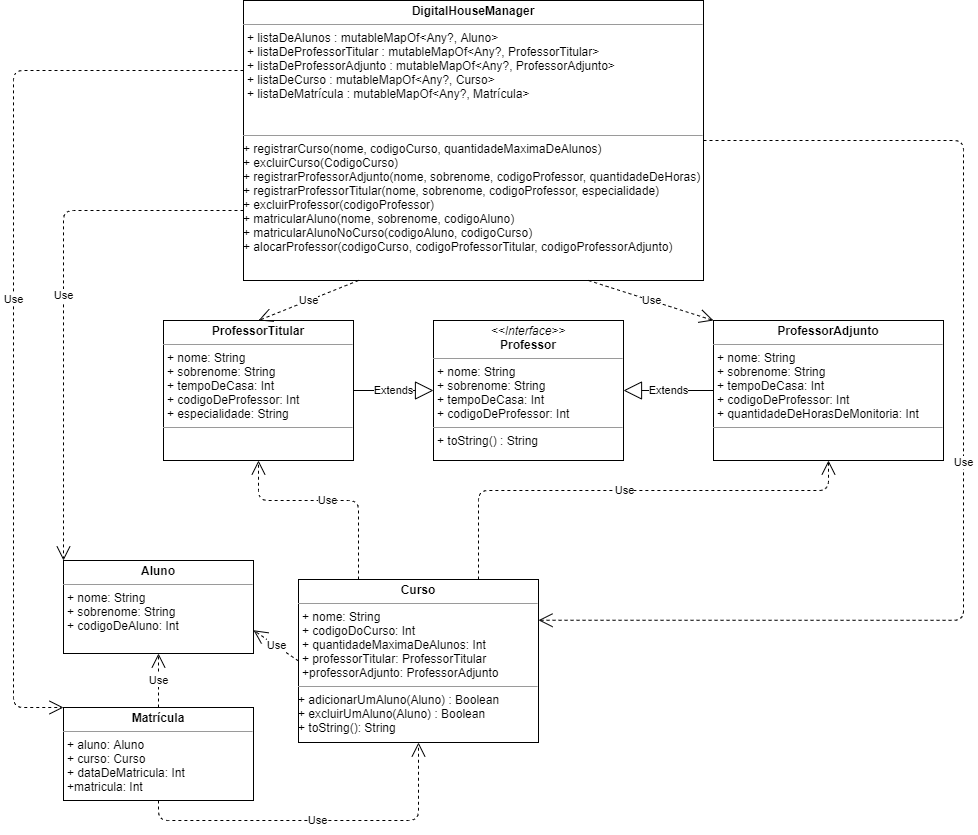

The diagram above was exported from draw.io. Its source (the exported page's mxGraphModel, read from the mxfile embedded in the PNG):
<mxGraphModel dx="2128" dy="1656" grid="1" gridSize="10" guides="1" tooltips="1" connect="1" arrows="1" fold="1" page="1" pageScale="1" pageWidth="850" pageHeight="1100" background="#ffffff" math="0" shadow="0">
  <root>
    <mxCell id="0" />
    <mxCell id="1" parent="0" />
    <mxCell id="5d2195bd80daf111-18" value="&lt;p style=&quot;margin: 0px ; margin-top: 4px ; text-align: center&quot;&gt;&lt;b&gt;Aluno&lt;/b&gt;&lt;/p&gt;&lt;hr size=&quot;1&quot;&gt;&lt;p style=&quot;margin: 0px ; margin-left: 4px&quot;&gt;+ nome: String&lt;br&gt;+ sobrenome: String&lt;/p&gt;&lt;p style=&quot;margin: 0px ; margin-left: 4px&quot;&gt;+ codigoDeAluno: Int&lt;/p&gt;" style="verticalAlign=top;align=left;overflow=fill;fontSize=12;fontFamily=Helvetica;html=1;rounded=0;shadow=0;comic=0;labelBackgroundColor=none;strokeWidth=1" parent="1" vertex="1">
      <mxGeometry x="-50" y="450" width="190" height="93" as="geometry" />
    </mxCell>
    <mxCell id="LPBRwwhEKVUfrKr8zVk6-2" value="&lt;p style=&quot;margin: 0px ; margin-top: 4px ; text-align: center&quot;&gt;&lt;i&gt;&amp;lt;&amp;lt;Interface&amp;gt;&amp;gt;&lt;/i&gt;&lt;b&gt;&lt;br&gt;Professor&lt;/b&gt;&lt;/p&gt;&lt;hr size=&quot;1&quot;&gt;&lt;p style=&quot;margin: 0px ; margin-left: 4px&quot;&gt;+ nome: String&lt;br&gt;+ sobrenome: String&lt;/p&gt;&lt;p style=&quot;margin: 0px ; margin-left: 4px&quot;&gt;+ tempoDeCasa: Int&lt;br&gt;&lt;/p&gt;&lt;p style=&quot;margin: 0px ; margin-left: 4px&quot;&gt;+ codigoDeProfessor: Int&lt;br&gt;&lt;/p&gt;&lt;hr size=&quot;1&quot;&gt;&lt;p style=&quot;margin: 0px ; margin-left: 4px&quot;&gt;+ toString() : String&lt;/p&gt;" style="verticalAlign=top;align=left;overflow=fill;fontSize=12;fontFamily=Helvetica;html=1;rounded=0;shadow=0;comic=0;labelBackgroundColor=none;strokeWidth=1" vertex="1" parent="1">
      <mxGeometry x="320" y="210" width="190" height="140" as="geometry" />
    </mxCell>
    <mxCell id="LPBRwwhEKVUfrKr8zVk6-3" value="&lt;p style=&quot;margin: 0px ; margin-top: 4px ; text-align: center&quot;&gt;&lt;b&gt;ProfessorTitular&lt;/b&gt;&lt;/p&gt;&lt;hr size=&quot;1&quot;&gt;&lt;p style=&quot;margin: 0px ; margin-left: 4px&quot;&gt;+ nome: String&lt;br&gt;+ sobrenome: String&lt;/p&gt;&lt;p style=&quot;margin: 0px ; margin-left: 4px&quot;&gt;+ tempoDeCasa: Int&lt;br&gt;&lt;/p&gt;&lt;p style=&quot;margin: 0px ; margin-left: 4px&quot;&gt;+ codigoDeProfessor: Int&lt;br&gt;&lt;/p&gt;&lt;p style=&quot;margin: 0px ; margin-left: 4px&quot;&gt;+ especialidade: String&lt;/p&gt;&lt;hr size=&quot;1&quot;&gt;&lt;p style=&quot;margin: 0px ; margin-left: 4px&quot;&gt;&lt;br&gt;&lt;/p&gt;" style="verticalAlign=top;align=left;overflow=fill;fontSize=12;fontFamily=Helvetica;html=1;rounded=0;shadow=0;comic=0;labelBackgroundColor=none;strokeWidth=1" vertex="1" parent="1">
      <mxGeometry x="50" y="210" width="190" height="140" as="geometry" />
    </mxCell>
    <mxCell id="LPBRwwhEKVUfrKr8zVk6-4" value="&lt;p style=&quot;margin: 0px ; margin-top: 4px ; text-align: center&quot;&gt;&lt;b&gt;ProfessorAdjunto&lt;/b&gt;&lt;/p&gt;&lt;hr size=&quot;1&quot;&gt;&lt;p style=&quot;margin: 0px ; margin-left: 4px&quot;&gt;+ nome: String&lt;br&gt;+ sobrenome: String&lt;/p&gt;&lt;p style=&quot;margin: 0px ; margin-left: 4px&quot;&gt;+ tempoDeCasa: Int&lt;br&gt;&lt;/p&gt;&lt;p style=&quot;margin: 0px ; margin-left: 4px&quot;&gt;+ codigoDeProfessor: Int&lt;br&gt;&lt;/p&gt;&lt;p style=&quot;margin: 0px ; margin-left: 4px&quot;&gt;+ quantidadeDeHorasDeMonitoria: Int&lt;/p&gt;&lt;hr size=&quot;1&quot;&gt;&lt;p style=&quot;margin: 0px ; margin-left: 4px&quot;&gt;&lt;br&gt;&lt;/p&gt;" style="verticalAlign=top;align=left;overflow=fill;fontSize=12;fontFamily=Helvetica;html=1;rounded=0;shadow=0;comic=0;labelBackgroundColor=none;strokeWidth=1" vertex="1" parent="1">
      <mxGeometry x="600" y="210" width="230" height="140" as="geometry" />
    </mxCell>
    <mxCell id="LPBRwwhEKVUfrKr8zVk6-5" value="&lt;p style=&quot;margin: 0px ; margin-top: 4px ; text-align: center&quot;&gt;&lt;b&gt;Matrícula&lt;/b&gt;&lt;/p&gt;&lt;hr size=&quot;1&quot;&gt;&lt;p style=&quot;margin: 0px ; margin-left: 4px&quot;&gt;+ aluno: Aluno&lt;br&gt;+ curso: Curso&lt;/p&gt;&lt;p style=&quot;margin: 0px ; margin-left: 4px&quot;&gt;+ dataDeMatricula: Int&lt;/p&gt;&lt;p style=&quot;margin: 0px ; margin-left: 4px&quot;&gt;+matricula: Int&lt;/p&gt;" style="verticalAlign=top;align=left;overflow=fill;fontSize=12;fontFamily=Helvetica;html=1;rounded=0;shadow=0;comic=0;labelBackgroundColor=none;strokeWidth=1" vertex="1" parent="1">
      <mxGeometry x="-50" y="597" width="190" height="93" as="geometry" />
    </mxCell>
    <mxCell id="LPBRwwhEKVUfrKr8zVk6-7" value="&lt;p style=&quot;margin: 0px ; margin-top: 4px ; text-align: center&quot;&gt;&lt;b&gt;Curso&lt;/b&gt;&lt;/p&gt;&lt;hr size=&quot;1&quot;&gt;&lt;p style=&quot;margin: 0px 0px 0px 4px&quot;&gt;+ nome: String&lt;br&gt;+ codigoDoCurso: Int&lt;/p&gt;&lt;p style=&quot;margin: 0px 0px 0px 4px&quot;&gt;+ quantidadeMaximaDeAlunos: Int&lt;/p&gt;&lt;p style=&quot;margin: 0px 0px 0px 4px&quot;&gt;+ professorTitular: ProfessorTitular&lt;/p&gt;&lt;p style=&quot;margin: 0px 0px 0px 4px&quot;&gt;+professorAdjunto: ProfessorAdjunto&lt;/p&gt;&lt;hr size=&quot;1&quot;&gt;+ adicionarUmAluno(Aluno) : Boolean&lt;br&gt;&lt;span&gt;+ excluirUmAluno(Aluno) : Boolean&lt;br&gt;+ toString(): String&lt;br&gt;&lt;/span&gt;" style="verticalAlign=top;align=left;overflow=fill;fontSize=12;fontFamily=Helvetica;html=1;rounded=0;shadow=0;comic=0;labelBackgroundColor=none;strokeWidth=1" vertex="1" parent="1">
      <mxGeometry x="185" y="469" width="240" height="163" as="geometry" />
    </mxCell>
    <mxCell id="LPBRwwhEKVUfrKr8zVk6-9" value="&lt;p style=&quot;margin: 0px ; margin-top: 4px ; text-align: center&quot;&gt;&lt;b&gt;DigitalHouseManager&lt;/b&gt;&lt;/p&gt;&lt;hr size=&quot;1&quot;&gt;&lt;p style=&quot;margin: 0px 0px 0px 4px&quot;&gt;+ listaDeAlunos : mutableMapOf&amp;lt;Any?, Aluno&amp;gt;&lt;/p&gt;&lt;p style=&quot;margin: 0px 0px 0px 4px&quot;&gt;+ listaDeProfessorTitular : mutableMapOf&amp;lt;Any?, ProfessorTitular&amp;gt;&lt;/p&gt;&lt;p style=&quot;margin: 0px 0px 0px 4px&quot;&gt;+ listaDeProfessorAdjunto : mutableMapOf&amp;lt;Any?, ProfessorAdjunto&amp;gt;&lt;/p&gt;&lt;p style=&quot;margin: 0px 0px 0px 4px&quot;&gt;+ listaDeCurso : mutableMapOf&amp;lt;Any?, Curso&amp;gt;&lt;/p&gt;&lt;p style=&quot;margin: 0px 0px 0px 4px&quot;&gt;+ listaDeMatrícula : mutableMapOf&amp;lt;Any?, Matrícula&amp;gt;&lt;br&gt;&lt;/p&gt;&lt;p style=&quot;margin: 0px 0px 0px 4px&quot;&gt;&lt;br&gt;&lt;br&gt;&lt;/p&gt;&lt;hr size=&quot;1&quot;&gt;+ registrarCurso(nome, codigoCurso, quantidadeMaximaDeAlunos)&lt;br&gt;&lt;span&gt;+ excluirCurso(CodigoCurso)&lt;br&gt;+ registrarProfessorAdjunto(nome, sobrenome, codigoProfessor, quantidadeDeHoras)&lt;br&gt;&lt;/span&gt;+ registrarProfessorTitular(nome, sobrenome, codigoProfessor, especialidade)&lt;br&gt;+ excluirProfessor(codigoProfessor)&lt;br&gt;+ matricularAluno(nome, sobrenome, codigoAluno)&lt;br&gt;+ matricularAlunoNoCurso(codigoAluno, codigoCurso)&lt;br&gt;+ alocarProfessor(codigoCurso, codigoProfessorTitular, codigoProfessorAdjunto)&lt;span&gt;&lt;br&gt;&lt;br&gt;&lt;/span&gt;" style="verticalAlign=top;align=left;overflow=fill;fontSize=12;fontFamily=Helvetica;html=1;rounded=0;shadow=0;comic=0;labelBackgroundColor=none;strokeWidth=1" vertex="1" parent="1">
      <mxGeometry x="130" y="-110" width="460" height="280" as="geometry" />
    </mxCell>
    <mxCell id="LPBRwwhEKVUfrKr8zVk6-13" value="Extends" style="endArrow=block;endSize=16;endFill=0;html=1;exitX=0;exitY=0.5;exitDx=0;exitDy=0;entryX=1;entryY=0.5;entryDx=0;entryDy=0;" edge="1" parent="1" source="LPBRwwhEKVUfrKr8zVk6-4" target="LPBRwwhEKVUfrKr8zVk6-2">
      <mxGeometry width="160" relative="1" as="geometry">
        <mxPoint x="460" y="390" as="sourcePoint" />
        <mxPoint x="620" y="390" as="targetPoint" />
      </mxGeometry>
    </mxCell>
    <mxCell id="LPBRwwhEKVUfrKr8zVk6-14" value="Extends" style="endArrow=block;endSize=16;endFill=0;html=1;exitX=1;exitY=0.5;exitDx=0;exitDy=0;entryX=0;entryY=0.5;entryDx=0;entryDy=0;" edge="1" parent="1" source="LPBRwwhEKVUfrKr8zVk6-3" target="LPBRwwhEKVUfrKr8zVk6-2">
      <mxGeometry width="160" relative="1" as="geometry">
        <mxPoint x="610" y="290" as="sourcePoint" />
        <mxPoint x="520" y="290" as="targetPoint" />
      </mxGeometry>
    </mxCell>
    <mxCell id="LPBRwwhEKVUfrKr8zVk6-15" value="Use" style="endArrow=open;endSize=12;dashed=1;html=1;exitX=0.5;exitY=0;exitDx=0;exitDy=0;entryX=0.5;entryY=1;entryDx=0;entryDy=0;" edge="1" parent="1" source="LPBRwwhEKVUfrKr8zVk6-5" target="5d2195bd80daf111-18">
      <mxGeometry width="160" relative="1" as="geometry">
        <mxPoint x="330" y="480" as="sourcePoint" />
        <mxPoint x="490" y="480" as="targetPoint" />
      </mxGeometry>
    </mxCell>
    <mxCell id="LPBRwwhEKVUfrKr8zVk6-16" value="Use" style="endArrow=open;endSize=12;dashed=1;html=1;exitX=0.5;exitY=1;exitDx=0;exitDy=0;entryX=0.5;entryY=1;entryDx=0;entryDy=0;edgeStyle=orthogonalEdgeStyle;" edge="1" parent="1" source="LPBRwwhEKVUfrKr8zVk6-5" target="LPBRwwhEKVUfrKr8zVk6-7">
      <mxGeometry width="160" relative="1" as="geometry">
        <mxPoint x="55" y="607" as="sourcePoint" />
        <mxPoint x="55" y="553" as="targetPoint" />
        <Array as="points">
          <mxPoint x="45" y="710" />
          <mxPoint x="305" y="710" />
        </Array>
      </mxGeometry>
    </mxCell>
    <mxCell id="LPBRwwhEKVUfrKr8zVk6-18" value="Use" style="endArrow=open;endSize=12;dashed=1;html=1;exitX=0.75;exitY=0;exitDx=0;exitDy=0;entryX=0.5;entryY=1;entryDx=0;entryDy=0;edgeStyle=orthogonalEdgeStyle;" edge="1" parent="1" source="LPBRwwhEKVUfrKr8zVk6-7" target="LPBRwwhEKVUfrKr8zVk6-4">
      <mxGeometry width="160" relative="1" as="geometry">
        <mxPoint x="55" y="700" as="sourcePoint" />
        <mxPoint x="315" y="642" as="targetPoint" />
        <Array as="points">
          <mxPoint x="365" y="380" />
          <mxPoint x="715" y="380" />
        </Array>
      </mxGeometry>
    </mxCell>
    <mxCell id="LPBRwwhEKVUfrKr8zVk6-19" value="Use" style="endArrow=open;endSize=12;dashed=1;html=1;exitX=0.25;exitY=0;exitDx=0;exitDy=0;entryX=0.5;entryY=1;entryDx=0;entryDy=0;edgeStyle=orthogonalEdgeStyle;" edge="1" parent="1" source="LPBRwwhEKVUfrKr8zVk6-7" target="LPBRwwhEKVUfrKr8zVk6-3">
      <mxGeometry width="160" relative="1" as="geometry">
        <mxPoint x="375" y="479" as="sourcePoint" />
        <mxPoint x="725" y="360" as="targetPoint" />
        <Array as="points">
          <mxPoint x="245" y="390" />
          <mxPoint x="145" y="390" />
        </Array>
      </mxGeometry>
    </mxCell>
    <mxCell id="LPBRwwhEKVUfrKr8zVk6-21" value="Use" style="endArrow=open;endSize=12;dashed=1;html=1;exitX=0.25;exitY=1;exitDx=0;exitDy=0;entryX=0.5;entryY=0;entryDx=0;entryDy=0;" edge="1" parent="1" source="LPBRwwhEKVUfrKr8zVk6-9" target="LPBRwwhEKVUfrKr8zVk6-3">
      <mxGeometry width="160" relative="1" as="geometry">
        <mxPoint x="140" y="390" as="sourcePoint" />
        <mxPoint x="-20" y="390" as="targetPoint" />
      </mxGeometry>
    </mxCell>
    <mxCell id="LPBRwwhEKVUfrKr8zVk6-22" value="Use" style="endArrow=open;endSize=12;dashed=1;html=1;entryX=0;entryY=0;entryDx=0;entryDy=0;exitX=0.75;exitY=1;exitDx=0;exitDy=0;" edge="1" parent="1" source="LPBRwwhEKVUfrKr8zVk6-9" target="LPBRwwhEKVUfrKr8zVk6-4">
      <mxGeometry width="160" relative="1" as="geometry">
        <mxPoint x="710" y="469" as="sourcePoint" />
        <mxPoint x="550" y="469" as="targetPoint" />
      </mxGeometry>
    </mxCell>
    <mxCell id="LPBRwwhEKVUfrKr8zVk6-23" value="Use" style="endArrow=open;endSize=12;dashed=1;html=1;entryX=0;entryY=0;entryDx=0;entryDy=0;exitX=0;exitY=0.75;exitDx=0;exitDy=0;edgeStyle=orthogonalEdgeStyle;" edge="1" parent="1" source="LPBRwwhEKVUfrKr8zVk6-9" target="5d2195bd80daf111-18">
      <mxGeometry width="160" relative="1" as="geometry">
        <mxPoint x="250" y="770" as="sourcePoint" />
        <mxPoint x="90" y="770" as="targetPoint" />
      </mxGeometry>
    </mxCell>
    <mxCell id="LPBRwwhEKVUfrKr8zVk6-24" value="Use" style="endArrow=open;endSize=12;dashed=1;html=1;entryX=0;entryY=0;entryDx=0;entryDy=0;exitX=0;exitY=0.25;exitDx=0;exitDy=0;edgeStyle=orthogonalEdgeStyle;" edge="1" parent="1" source="LPBRwwhEKVUfrKr8zVk6-9" target="LPBRwwhEKVUfrKr8zVk6-5">
      <mxGeometry width="160" relative="1" as="geometry">
        <mxPoint x="250" y="770" as="sourcePoint" />
        <mxPoint x="90" y="770" as="targetPoint" />
        <Array as="points">
          <mxPoint x="-100" y="-40" />
          <mxPoint x="-100" y="597" />
        </Array>
      </mxGeometry>
    </mxCell>
    <mxCell id="LPBRwwhEKVUfrKr8zVk6-25" value="Use" style="endArrow=open;endSize=12;dashed=1;html=1;exitX=1;exitY=0.5;exitDx=0;exitDy=0;entryX=1;entryY=0.25;entryDx=0;entryDy=0;edgeStyle=orthogonalEdgeStyle;" edge="1" parent="1" source="LPBRwwhEKVUfrKr8zVk6-9" target="LPBRwwhEKVUfrKr8zVk6-7">
      <mxGeometry width="160" relative="1" as="geometry">
        <mxPoint x="250" y="770" as="sourcePoint" />
        <mxPoint x="90" y="770" as="targetPoint" />
        <Array as="points">
          <mxPoint x="850" y="30" />
          <mxPoint x="850" y="510" />
        </Array>
      </mxGeometry>
    </mxCell>
    <mxCell id="LPBRwwhEKVUfrKr8zVk6-26" value="Use" style="endArrow=open;endSize=12;dashed=1;html=1;exitX=0;exitY=0.5;exitDx=0;exitDy=0;entryX=1;entryY=0.75;entryDx=0;entryDy=0;" edge="1" parent="1" source="LPBRwwhEKVUfrKr8zVk6-7" target="5d2195bd80daf111-18">
      <mxGeometry width="160" relative="1" as="geometry">
        <mxPoint x="55" y="607" as="sourcePoint" />
        <mxPoint x="55" y="553" as="targetPoint" />
      </mxGeometry>
    </mxCell>
  </root>
</mxGraphModel>